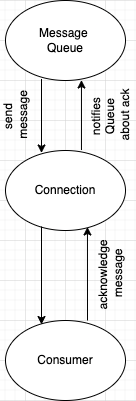

The diagram above was exported from draw.io. Its source (the exported page's mxGraphModel, read from the mxfile embedded in the PNG):
<mxGraphModel dx="946" dy="618" grid="1" gridSize="10" guides="1" tooltips="1" connect="1" arrows="1" fold="1" page="1" pageScale="1" pageWidth="827" pageHeight="1169" math="0" shadow="0">
  <root>
    <mxCell id="0" />
    <mxCell id="1" parent="0" />
    <mxCell id="mB0Omffpwuj-_kBcTRDA-1" value="Message &lt;br&gt;Queue" style="ellipse;whiteSpace=wrap;html=1;" vertex="1" parent="1">
      <mxGeometry x="340" y="40" width="120" height="80" as="geometry" />
    </mxCell>
    <mxCell id="mB0Omffpwuj-_kBcTRDA-2" value="Connection" style="ellipse;whiteSpace=wrap;html=1;" vertex="1" parent="1">
      <mxGeometry x="340" y="190" width="120" height="80" as="geometry" />
    </mxCell>
    <mxCell id="mB0Omffpwuj-_kBcTRDA-3" value="Consumer" style="ellipse;whiteSpace=wrap;html=1;" vertex="1" parent="1">
      <mxGeometry x="340" y="360" width="120" height="80" as="geometry" />
    </mxCell>
    <mxCell id="mB0Omffpwuj-_kBcTRDA-9" value="" style="endArrow=classic;html=1;rounded=0;entryX=0.3;entryY=0.031;entryDx=0;entryDy=0;entryPerimeter=0;exitX=0.3;exitY=0.981;exitDx=0;exitDy=0;exitPerimeter=0;" edge="1" parent="1" source="mB0Omffpwuj-_kBcTRDA-1" target="mB0Omffpwuj-_kBcTRDA-2">
      <mxGeometry width="50" height="50" relative="1" as="geometry">
        <mxPoint x="376" y="110" as="sourcePoint" />
        <mxPoint x="440" y="290" as="targetPoint" />
      </mxGeometry>
    </mxCell>
    <mxCell id="mB0Omffpwuj-_kBcTRDA-10" value="" style="endArrow=classic;html=1;rounded=0;entryX=0.633;entryY=0.994;entryDx=0;entryDy=0;entryPerimeter=0;exitX=0.633;exitY=-0.006;exitDx=0;exitDy=0;exitPerimeter=0;" edge="1" parent="1" source="mB0Omffpwuj-_kBcTRDA-2" target="mB0Omffpwuj-_kBcTRDA-1">
      <mxGeometry width="50" height="50" relative="1" as="geometry">
        <mxPoint x="386" y="128.48000000000002" as="sourcePoint" />
        <mxPoint x="386" y="202.48000000000002" as="targetPoint" />
      </mxGeometry>
    </mxCell>
    <mxCell id="mB0Omffpwuj-_kBcTRDA-11" value="" style="endArrow=classic;html=1;rounded=0;" edge="1" parent="1">
      <mxGeometry width="50" height="50" relative="1" as="geometry">
        <mxPoint x="376" y="266" as="sourcePoint" />
        <mxPoint x="376" y="364" as="targetPoint" />
      </mxGeometry>
    </mxCell>
    <mxCell id="mB0Omffpwuj-_kBcTRDA-12" value="" style="endArrow=classic;html=1;rounded=0;entryX=0.683;entryY=0.956;entryDx=0;entryDy=0;entryPerimeter=0;" edge="1" parent="1" target="mB0Omffpwuj-_kBcTRDA-2">
      <mxGeometry width="50" height="50" relative="1" as="geometry">
        <mxPoint x="422" y="360" as="sourcePoint" />
        <mxPoint x="425.96000000000004" y="129.51999999999998" as="targetPoint" />
      </mxGeometry>
    </mxCell>
    <mxCell id="mB0Omffpwuj-_kBcTRDA-13" value="send &lt;br&gt;message" style="text;html=1;align=center;verticalAlign=middle;resizable=0;points=[];autosize=1;strokeColor=none;fillColor=none;flipH=1;flipV=1;rotation=270;" vertex="1" parent="1">
      <mxGeometry x="320" y="140" width="60" height="30" as="geometry" />
    </mxCell>
    <mxCell id="mB0Omffpwuj-_kBcTRDA-14" value="acknowledge&lt;br&gt;&amp;nbsp;message" style="text;html=1;align=center;verticalAlign=middle;resizable=0;points=[];autosize=1;strokeColor=none;fillColor=none;rotation=270;" vertex="1" parent="1">
      <mxGeometry x="400" y="300" width="90" height="30" as="geometry" />
    </mxCell>
    <mxCell id="mB0Omffpwuj-_kBcTRDA-15" value="notifies &lt;br&gt;Queue &lt;br&gt;about ack" style="text;html=1;align=center;verticalAlign=middle;resizable=0;points=[];autosize=1;strokeColor=none;fillColor=none;rotation=270;" vertex="1" parent="1">
      <mxGeometry x="410" y="130" width="70" height="50" as="geometry" />
    </mxCell>
  </root>
</mxGraphModel>